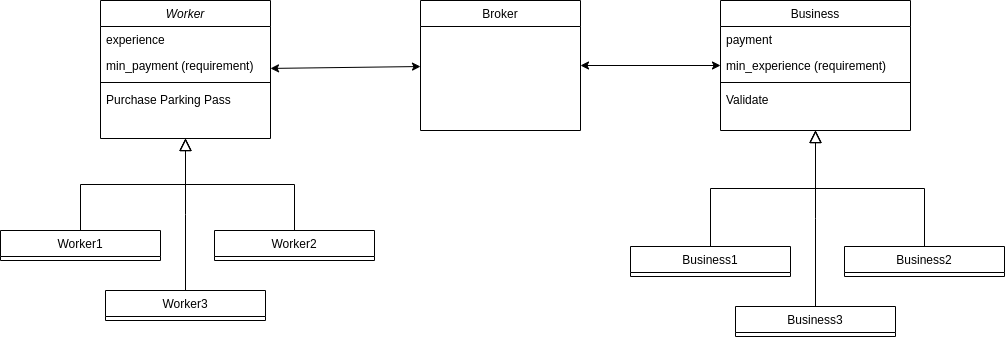

The diagram above was exported from draw.io. Its source (the exported page's mxGraphModel, read from the mxfile embedded in the PNG):
<mxGraphModel dx="1360" dy="775" grid="1" gridSize="10" guides="1" tooltips="1" connect="1" arrows="1" fold="1" page="1" pageScale="1" pageWidth="827" pageHeight="1169" math="0" shadow="0">
  <root>
    <mxCell id="WIyWlLk6GJQsqaUBKTNV-0" />
    <mxCell id="WIyWlLk6GJQsqaUBKTNV-1" parent="WIyWlLk6GJQsqaUBKTNV-0" />
    <mxCell id="zkfFHV4jXpPFQw0GAbJ--0" value="Worker" style="swimlane;fontStyle=2;align=center;verticalAlign=top;childLayout=stackLayout;horizontal=1;startSize=26;horizontalStack=0;resizeParent=1;resizeLast=0;collapsible=1;marginBottom=0;rounded=0;shadow=0;strokeWidth=1;" parent="WIyWlLk6GJQsqaUBKTNV-1" vertex="1">
      <mxGeometry x="220" y="120" width="170" height="138" as="geometry">
        <mxRectangle x="230" y="140" width="160" height="26" as="alternateBounds" />
      </mxGeometry>
    </mxCell>
    <mxCell id="zkfFHV4jXpPFQw0GAbJ--1" value="experience" style="text;align=left;verticalAlign=top;spacingLeft=4;spacingRight=4;overflow=hidden;rotatable=0;points=[[0,0.5],[1,0.5]];portConstraint=eastwest;" parent="zkfFHV4jXpPFQw0GAbJ--0" vertex="1">
      <mxGeometry y="26" width="170" height="26" as="geometry" />
    </mxCell>
    <mxCell id="zkfFHV4jXpPFQw0GAbJ--2" value="min_payment (requirement)" style="text;align=left;verticalAlign=top;spacingLeft=4;spacingRight=4;overflow=hidden;rotatable=0;points=[[0,0.5],[1,0.5]];portConstraint=eastwest;rounded=0;shadow=0;html=0;" parent="zkfFHV4jXpPFQw0GAbJ--0" vertex="1">
      <mxGeometry y="52" width="170" height="26" as="geometry" />
    </mxCell>
    <mxCell id="zkfFHV4jXpPFQw0GAbJ--4" value="" style="line;html=1;strokeWidth=1;align=left;verticalAlign=middle;spacingTop=-1;spacingLeft=3;spacingRight=3;rotatable=0;labelPosition=right;points=[];portConstraint=eastwest;" parent="zkfFHV4jXpPFQw0GAbJ--0" vertex="1">
      <mxGeometry y="78" width="170" height="8" as="geometry" />
    </mxCell>
    <mxCell id="zkfFHV4jXpPFQw0GAbJ--5" value="Purchase Parking Pass" style="text;align=left;verticalAlign=top;spacingLeft=4;spacingRight=4;overflow=hidden;rotatable=0;points=[[0,0.5],[1,0.5]];portConstraint=eastwest;" parent="zkfFHV4jXpPFQw0GAbJ--0" vertex="1">
      <mxGeometry y="86" width="170" height="26" as="geometry" />
    </mxCell>
    <mxCell id="zkfFHV4jXpPFQw0GAbJ--6" value="Worker1" style="swimlane;fontStyle=0;align=center;verticalAlign=top;childLayout=stackLayout;horizontal=1;startSize=26;horizontalStack=0;resizeParent=1;resizeLast=0;collapsible=1;marginBottom=0;rounded=0;shadow=0;strokeWidth=1;" parent="WIyWlLk6GJQsqaUBKTNV-1" vertex="1">
      <mxGeometry x="120" y="350" width="160" height="30" as="geometry">
        <mxRectangle x="225" y="350" width="160" height="26" as="alternateBounds" />
      </mxGeometry>
    </mxCell>
    <mxCell id="zkfFHV4jXpPFQw0GAbJ--12" value="" style="endArrow=block;endSize=10;endFill=0;shadow=0;strokeWidth=1;rounded=0;edgeStyle=elbowEdgeStyle;elbow=vertical;" parent="WIyWlLk6GJQsqaUBKTNV-1" source="zkfFHV4jXpPFQw0GAbJ--6" target="zkfFHV4jXpPFQw0GAbJ--0" edge="1">
      <mxGeometry width="160" relative="1" as="geometry">
        <mxPoint x="200" y="203" as="sourcePoint" />
        <mxPoint x="200" y="203" as="targetPoint" />
      </mxGeometry>
    </mxCell>
    <mxCell id="zkfFHV4jXpPFQw0GAbJ--17" value="Broker" style="swimlane;fontStyle=0;align=center;verticalAlign=top;childLayout=stackLayout;horizontal=1;startSize=26;horizontalStack=0;resizeParent=1;resizeLast=0;collapsible=1;marginBottom=0;rounded=0;shadow=0;strokeWidth=1;" parent="WIyWlLk6GJQsqaUBKTNV-1" vertex="1">
      <mxGeometry x="540" y="120" width="160" height="130" as="geometry">
        <mxRectangle x="550" y="140" width="160" height="26" as="alternateBounds" />
      </mxGeometry>
    </mxCell>
    <mxCell id="z9FQlFax8Xf6_CaEiEf8-0" value="Business" style="swimlane;fontStyle=0;align=center;verticalAlign=top;childLayout=stackLayout;horizontal=1;startSize=26;horizontalStack=0;resizeParent=1;resizeLast=0;collapsible=1;marginBottom=0;rounded=0;shadow=0;strokeWidth=1;" vertex="1" parent="WIyWlLk6GJQsqaUBKTNV-1">
      <mxGeometry x="840" y="120" width="190" height="130" as="geometry">
        <mxRectangle x="550" y="140" width="160" height="26" as="alternateBounds" />
      </mxGeometry>
    </mxCell>
    <mxCell id="z9FQlFax8Xf6_CaEiEf8-1" value="payment" style="text;align=left;verticalAlign=top;spacingLeft=4;spacingRight=4;overflow=hidden;rotatable=0;points=[[0,0.5],[1,0.5]];portConstraint=eastwest;" vertex="1" parent="z9FQlFax8Xf6_CaEiEf8-0">
      <mxGeometry y="26" width="190" height="26" as="geometry" />
    </mxCell>
    <mxCell id="z9FQlFax8Xf6_CaEiEf8-2" value="min_experience (requirement)" style="text;align=left;verticalAlign=top;spacingLeft=4;spacingRight=4;overflow=hidden;rotatable=0;points=[[0,0.5],[1,0.5]];portConstraint=eastwest;rounded=0;shadow=0;html=0;" vertex="1" parent="z9FQlFax8Xf6_CaEiEf8-0">
      <mxGeometry y="52" width="190" height="26" as="geometry" />
    </mxCell>
    <mxCell id="z9FQlFax8Xf6_CaEiEf8-6" value="" style="line;html=1;strokeWidth=1;align=left;verticalAlign=middle;spacingTop=-1;spacingLeft=3;spacingRight=3;rotatable=0;labelPosition=right;points=[];portConstraint=eastwest;" vertex="1" parent="z9FQlFax8Xf6_CaEiEf8-0">
      <mxGeometry y="78" width="190" height="8" as="geometry" />
    </mxCell>
    <mxCell id="z9FQlFax8Xf6_CaEiEf8-7" value="Validate" style="text;align=left;verticalAlign=top;spacingLeft=4;spacingRight=4;overflow=hidden;rotatable=0;points=[[0,0.5],[1,0.5]];portConstraint=eastwest;" vertex="1" parent="z9FQlFax8Xf6_CaEiEf8-0">
      <mxGeometry y="86" width="190" height="26" as="geometry" />
    </mxCell>
    <mxCell id="z9FQlFax8Xf6_CaEiEf8-9" value="Worker2" style="swimlane;fontStyle=0;align=center;verticalAlign=top;childLayout=stackLayout;horizontal=1;startSize=26;horizontalStack=0;resizeParent=1;resizeLast=0;collapsible=1;marginBottom=0;rounded=0;shadow=0;strokeWidth=1;" vertex="1" parent="WIyWlLk6GJQsqaUBKTNV-1">
      <mxGeometry x="334" y="350" width="160" height="30" as="geometry">
        <mxRectangle x="225" y="350" width="160" height="26" as="alternateBounds" />
      </mxGeometry>
    </mxCell>
    <mxCell id="z9FQlFax8Xf6_CaEiEf8-10" value="Worker3" style="swimlane;fontStyle=0;align=center;verticalAlign=top;childLayout=stackLayout;horizontal=1;startSize=26;horizontalStack=0;resizeParent=1;resizeLast=0;collapsible=1;marginBottom=0;rounded=0;shadow=0;strokeWidth=1;" vertex="1" parent="WIyWlLk6GJQsqaUBKTNV-1">
      <mxGeometry x="225" y="410" width="160" height="30" as="geometry">
        <mxRectangle x="225" y="350" width="160" height="26" as="alternateBounds" />
      </mxGeometry>
    </mxCell>
    <mxCell id="z9FQlFax8Xf6_CaEiEf8-14" value="" style="endArrow=block;endSize=10;endFill=0;shadow=0;strokeWidth=1;rounded=0;edgeStyle=elbowEdgeStyle;elbow=vertical;" edge="1" parent="WIyWlLk6GJQsqaUBKTNV-1" source="z9FQlFax8Xf6_CaEiEf8-9" target="zkfFHV4jXpPFQw0GAbJ--0">
      <mxGeometry width="160" relative="1" as="geometry">
        <mxPoint x="210" y="360" as="sourcePoint" />
        <mxPoint x="315" y="268" as="targetPoint" />
      </mxGeometry>
    </mxCell>
    <mxCell id="z9FQlFax8Xf6_CaEiEf8-15" value="" style="endArrow=block;endSize=10;endFill=0;shadow=0;strokeWidth=1;rounded=0;edgeStyle=elbowEdgeStyle;elbow=vertical;" edge="1" parent="WIyWlLk6GJQsqaUBKTNV-1" source="z9FQlFax8Xf6_CaEiEf8-10" target="zkfFHV4jXpPFQw0GAbJ--0">
      <mxGeometry width="160" relative="1" as="geometry">
        <mxPoint x="595" y="380" as="sourcePoint" />
        <mxPoint x="520" y="288" as="targetPoint" />
      </mxGeometry>
    </mxCell>
    <mxCell id="z9FQlFax8Xf6_CaEiEf8-16" value="Business1" style="swimlane;fontStyle=0;align=center;verticalAlign=top;childLayout=stackLayout;horizontal=1;startSize=26;horizontalStack=0;resizeParent=1;resizeLast=0;collapsible=1;marginBottom=0;rounded=0;shadow=0;strokeWidth=1;" vertex="1" parent="WIyWlLk6GJQsqaUBKTNV-1">
      <mxGeometry x="750" y="366" width="160" height="30" as="geometry">
        <mxRectangle x="225" y="350" width="160" height="26" as="alternateBounds" />
      </mxGeometry>
    </mxCell>
    <mxCell id="z9FQlFax8Xf6_CaEiEf8-17" value="" style="endArrow=block;endSize=10;endFill=0;shadow=0;strokeWidth=1;rounded=0;edgeStyle=elbowEdgeStyle;elbow=vertical;" edge="1" parent="WIyWlLk6GJQsqaUBKTNV-1" source="z9FQlFax8Xf6_CaEiEf8-16" target="z9FQlFax8Xf6_CaEiEf8-0">
      <mxGeometry width="160" relative="1" as="geometry">
        <mxPoint x="828" y="255" as="sourcePoint" />
        <mxPoint x="933" y="310" as="targetPoint" />
      </mxGeometry>
    </mxCell>
    <mxCell id="z9FQlFax8Xf6_CaEiEf8-18" value="Business2" style="swimlane;fontStyle=0;align=center;verticalAlign=top;childLayout=stackLayout;horizontal=1;startSize=26;horizontalStack=0;resizeParent=1;resizeLast=0;collapsible=1;marginBottom=0;rounded=0;shadow=0;strokeWidth=1;" vertex="1" parent="WIyWlLk6GJQsqaUBKTNV-1">
      <mxGeometry x="964" y="366" width="160" height="30" as="geometry">
        <mxRectangle x="225" y="350" width="160" height="26" as="alternateBounds" />
      </mxGeometry>
    </mxCell>
    <mxCell id="z9FQlFax8Xf6_CaEiEf8-19" value="Business3" style="swimlane;fontStyle=0;align=center;verticalAlign=top;childLayout=stackLayout;horizontal=1;startSize=26;horizontalStack=0;resizeParent=1;resizeLast=0;collapsible=1;marginBottom=0;rounded=0;shadow=0;strokeWidth=1;" vertex="1" parent="WIyWlLk6GJQsqaUBKTNV-1">
      <mxGeometry x="855" y="426" width="160" height="30" as="geometry">
        <mxRectangle x="225" y="350" width="160" height="26" as="alternateBounds" />
      </mxGeometry>
    </mxCell>
    <mxCell id="z9FQlFax8Xf6_CaEiEf8-20" value="" style="endArrow=block;endSize=10;endFill=0;shadow=0;strokeWidth=1;rounded=0;edgeStyle=elbowEdgeStyle;elbow=vertical;" edge="1" parent="WIyWlLk6GJQsqaUBKTNV-1" source="z9FQlFax8Xf6_CaEiEf8-18" target="z9FQlFax8Xf6_CaEiEf8-0">
      <mxGeometry width="160" relative="1" as="geometry">
        <mxPoint x="838" y="412" as="sourcePoint" />
        <mxPoint x="933" y="310" as="targetPoint" />
      </mxGeometry>
    </mxCell>
    <mxCell id="z9FQlFax8Xf6_CaEiEf8-21" value="" style="endArrow=block;endSize=10;endFill=0;shadow=0;strokeWidth=1;rounded=0;edgeStyle=elbowEdgeStyle;elbow=vertical;" edge="1" parent="WIyWlLk6GJQsqaUBKTNV-1" source="z9FQlFax8Xf6_CaEiEf8-19" target="z9FQlFax8Xf6_CaEiEf8-0">
      <mxGeometry width="160" relative="1" as="geometry">
        <mxPoint x="1223" y="432" as="sourcePoint" />
        <mxPoint x="933" y="310" as="targetPoint" />
      </mxGeometry>
    </mxCell>
    <mxCell id="z9FQlFax8Xf6_CaEiEf8-22" value="" style="endArrow=classic;startArrow=classic;html=1;rounded=0;" edge="1" parent="WIyWlLk6GJQsqaUBKTNV-1" source="zkfFHV4jXpPFQw0GAbJ--0" target="zkfFHV4jXpPFQw0GAbJ--17">
      <mxGeometry width="50" height="50" relative="1" as="geometry">
        <mxPoint x="470" y="150" as="sourcePoint" />
        <mxPoint x="520" y="100" as="targetPoint" />
      </mxGeometry>
    </mxCell>
    <mxCell id="z9FQlFax8Xf6_CaEiEf8-23" value="" style="endArrow=classic;startArrow=classic;html=1;rounded=0;" edge="1" parent="WIyWlLk6GJQsqaUBKTNV-1" source="zkfFHV4jXpPFQw0GAbJ--17" target="z9FQlFax8Xf6_CaEiEf8-0">
      <mxGeometry width="50" height="50" relative="1" as="geometry">
        <mxPoint x="740" y="210" as="sourcePoint" />
        <mxPoint x="790" y="160" as="targetPoint" />
      </mxGeometry>
    </mxCell>
  </root>
</mxGraphModel>